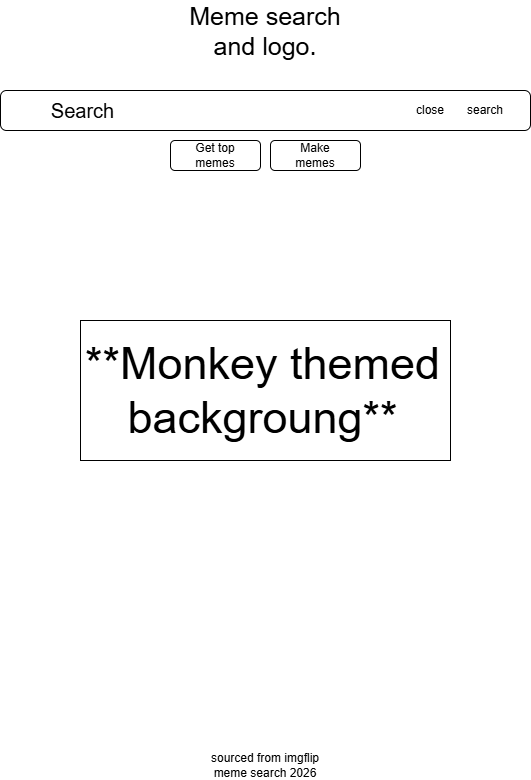

The diagram above was exported from draw.io. Its source (the exported page's mxGraphModel, read from the mxfile embedded in the PNG):
<mxGraphModel dx="1029" dy="823" grid="1" gridSize="10" guides="1" tooltips="1" connect="1" arrows="1" fold="1" page="1" pageScale="1" pageWidth="850" pageHeight="1100" math="0" shadow="0">
  <root>
    <mxCell id="0" />
    <mxCell id="1" parent="0" />
    <mxCell id="OLX4OhiVmDFs8hZVKbci-9" parent="1" style="text;html=1;whiteSpace=wrap;strokeColor=none;fillColor=none;align=center;verticalAlign=middle;rounded=0;fontSize=25;" value="Meme search&lt;div&gt;and logo.&lt;/div&gt;" vertex="1">
      <mxGeometry height="60" width="190" x="330" y="120" as="geometry" />
    </mxCell>
    <mxCell id="OLX4OhiVmDFs8hZVKbci-12" parent="1" style="text;html=1;whiteSpace=wrap;strokeColor=none;fillColor=none;align=center;verticalAlign=middle;rounded=0;" value="sourced from imgflip&lt;div&gt;meme search 2026&lt;/div&gt;" vertex="1">
      <mxGeometry height="30" width="200" x="325" y="870" as="geometry" />
    </mxCell>
    <mxCell id="OLX4OhiVmDFs8hZVKbci-14" parent="1" style="rounded=1;whiteSpace=wrap;html=1;" value="" vertex="1">
      <mxGeometry height="40" width="530" x="160" y="210" as="geometry" />
    </mxCell>
    <mxCell id="OLX4OhiVmDFs8hZVKbci-16" parent="1" style="text;html=1;whiteSpace=wrap;strokeColor=none;fillColor=none;align=center;verticalAlign=middle;rounded=0;fontSize=20;" value="Search" vertex="1">
      <mxGeometry height="30" width="165" x="160" y="215" as="geometry" />
    </mxCell>
    <mxCell id="OLX4OhiVmDFs8hZVKbci-25" parent="1" style="text;html=1;whiteSpace=wrap;strokeColor=none;fillColor=none;align=center;verticalAlign=middle;rounded=0;" value="close" vertex="1">
      <mxGeometry height="30" width="60" x="560" y="215" as="geometry" />
    </mxCell>
    <mxCell id="OLX4OhiVmDFs8hZVKbci-26" parent="1" style="rounded=1;whiteSpace=wrap;html=1;" value="" vertex="1">
      <mxGeometry height="30" width="90" x="330" y="260" as="geometry" />
    </mxCell>
    <mxCell id="OLX4OhiVmDFs8hZVKbci-27" parent="1" style="rounded=1;whiteSpace=wrap;html=1;" value="" vertex="1">
      <mxGeometry height="30" width="90" x="430" y="260" as="geometry" />
    </mxCell>
    <mxCell id="OLX4OhiVmDFs8hZVKbci-28" parent="1" style="text;html=1;whiteSpace=wrap;strokeColor=none;fillColor=none;align=center;verticalAlign=middle;rounded=0;" value="Get top memes" vertex="1">
      <mxGeometry height="30" width="60" x="345" y="260" as="geometry" />
    </mxCell>
    <mxCell id="OLX4OhiVmDFs8hZVKbci-29" parent="1" style="text;html=1;whiteSpace=wrap;strokeColor=none;fillColor=none;align=center;verticalAlign=middle;rounded=0;" value="Make memes" vertex="1">
      <mxGeometry height="30" width="60" x="445" y="260" as="geometry" />
    </mxCell>
    <mxCell id="OLX4OhiVmDFs8hZVKbci-50" parent="1" style="text;html=1;whiteSpace=wrap;strokeColor=none;fillColor=none;align=center;verticalAlign=middle;rounded=0;" value="search" vertex="1">
      <mxGeometry height="30" width="60" x="615" y="215" as="geometry" />
    </mxCell>
    <mxCell id="PqMaPwP2Gjd9WZzQPcgl-1" parent="1" style="rounded=0;whiteSpace=wrap;html=1;" value="" vertex="1">
      <mxGeometry height="140" width="370" x="240" y="440" as="geometry" />
    </mxCell>
    <mxCell id="PqMaPwP2Gjd9WZzQPcgl-2" parent="1" style="text;html=1;whiteSpace=wrap;strokeColor=none;fillColor=none;align=center;verticalAlign=middle;rounded=0;fontSize=45;" value="**Monkey themed backgroung**" vertex="1">
      <mxGeometry height="140" width="395" x="225" y="440" as="geometry" />
    </mxCell>
  </root>
</mxGraphModel>